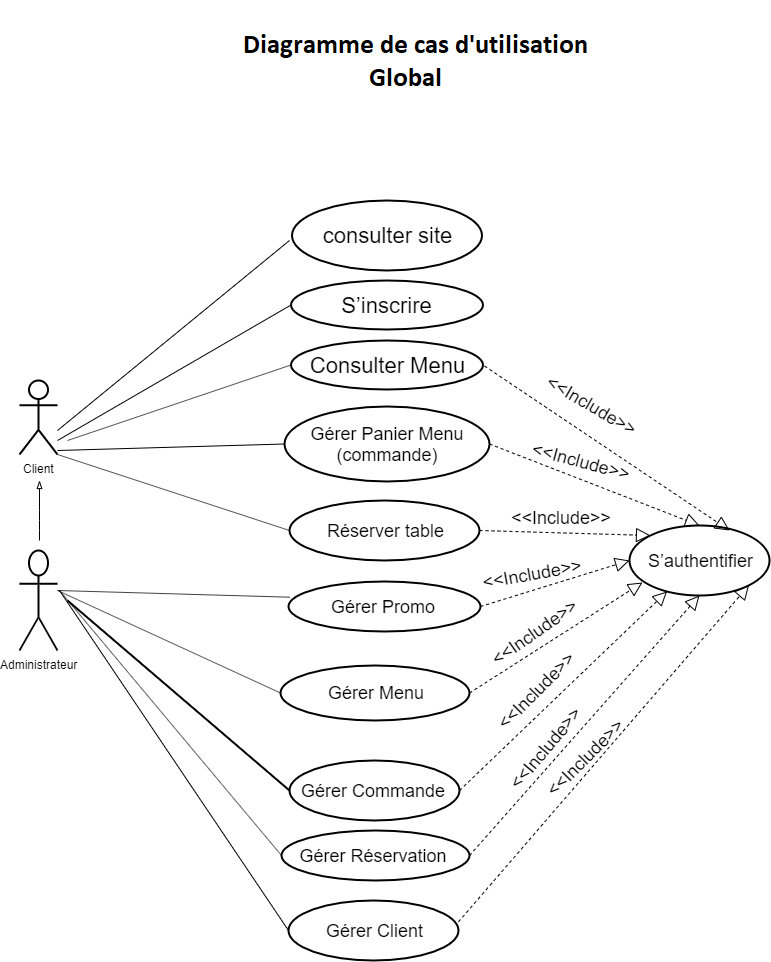

The diagram above was exported from draw.io. Its source (the exported page's mxGraphModel, read from the mxfile embedded in the PNG):
<mxGraphModel dx="1139" dy="1728" grid="1" gridSize="10" guides="1" tooltips="1" connect="1" arrows="1" fold="1" page="1" pageScale="1" pageWidth="827" pageHeight="1169" math="0" shadow="0">
  <root>
    <mxCell id="0" />
    <mxCell id="1" parent="0" />
    <mxCell id="JaXgcbJpaC8aKgjm9FR1-1" value="Client&lt;br&gt;" style="shape=umlActor;verticalLabelPosition=bottom;labelBackgroundColor=#ffffff;verticalAlign=top;html=1;outlineConnect=0;strokeWidth=2;perimeterSpacing=0;" vertex="1" parent="1">
      <mxGeometry x="50" y="-770" width="38" height="74" as="geometry" />
    </mxCell>
    <mxCell id="JaXgcbJpaC8aKgjm9FR1-2" value="Administrateur" style="shape=umlActor;verticalLabelPosition=bottom;labelBackgroundColor=#ffffff;verticalAlign=top;html=1;outlineConnect=0;strokeWidth=2;perimeterSpacing=0;" vertex="1" parent="1">
      <mxGeometry x="50" y="-600" width="38" height="100" as="geometry" />
    </mxCell>
    <mxCell id="JaXgcbJpaC8aKgjm9FR1-4" value="&lt;font style=&quot;font-size: 22px&quot;&gt;S’inscrire&lt;/font&gt;" style="ellipse;whiteSpace=wrap;html=1;align=center;strokeWidth=2;perimeterSpacing=0;" vertex="1" parent="1">
      <mxGeometry x="321.5" y="-870" width="192" height="49" as="geometry" />
    </mxCell>
    <mxCell id="JaXgcbJpaC8aKgjm9FR1-5" value="&lt;font style=&quot;font-size: 22px&quot;&gt;consulter site&lt;/font&gt;" style="ellipse;whiteSpace=wrap;html=1;strokeWidth=2;perimeterSpacing=0;" vertex="1" parent="1">
      <mxGeometry x="322.5" y="-950" width="190" height="70" as="geometry" />
    </mxCell>
    <mxCell id="JaXgcbJpaC8aKgjm9FR1-6" value="&lt;font style=&quot;font-size: 18px&quot;&gt;Gérer Panier Menu (commande)&lt;/font&gt;" style="ellipse;whiteSpace=wrap;html=1;strokeWidth=2;perimeterSpacing=0;" vertex="1" parent="1">
      <mxGeometry x="315" y="-744" width="205" height="75" as="geometry" />
    </mxCell>
    <mxCell id="JaXgcbJpaC8aKgjm9FR1-7" value="&lt;font style=&quot;font-size: 18px&quot;&gt;Réserver table&lt;/font&gt;" style="ellipse;whiteSpace=wrap;html=1;strokeWidth=2;perimeterSpacing=0;" vertex="1" parent="1">
      <mxGeometry x="320" y="-650" width="190" height="60" as="geometry" />
    </mxCell>
    <mxCell id="JaXgcbJpaC8aKgjm9FR1-9" value="&lt;font style=&quot;font-size: 18px&quot;&gt;&lt;font style=&quot;font-size: 18px&quot;&gt;S’authen&lt;/font&gt;&lt;font style=&quot;font-size: 18px&quot;&gt;tifier&lt;/font&gt;&lt;/font&gt;" style="ellipse;whiteSpace=wrap;html=1;strokeWidth=2;perimeterSpacing=0;" vertex="1" parent="1">
      <mxGeometry x="660" y="-625" width="140" height="70" as="geometry" />
    </mxCell>
    <mxCell id="JaXgcbJpaC8aKgjm9FR1-10" value="&lt;font style=&quot;font-size: 18px&quot;&gt;Gérer Promo&amp;nbsp;&lt;/font&gt;" style="ellipse;whiteSpace=wrap;html=1;strokeWidth=2;perimeterSpacing=0;" vertex="1" parent="1">
      <mxGeometry x="319" y="-569" width="192" height="50" as="geometry" />
    </mxCell>
    <mxCell id="JaXgcbJpaC8aKgjm9FR1-11" value="&lt;font style=&quot;font-size: 18px&quot;&gt;Gérer Menu&lt;/font&gt;" style="ellipse;whiteSpace=wrap;html=1;strokeWidth=2;perimeterSpacing=0;" vertex="1" parent="1">
      <mxGeometry x="311" y="-485" width="189" height="55" as="geometry" />
    </mxCell>
    <mxCell id="JaXgcbJpaC8aKgjm9FR1-12" value="&lt;font style=&quot;font-size: 18px&quot;&gt;Gérer Commande&amp;nbsp;&lt;/font&gt;" style="ellipse;whiteSpace=wrap;html=1;strokeWidth=2;perimeterSpacing=0;" vertex="1" parent="1">
      <mxGeometry x="320" y="-390" width="170" height="60" as="geometry" />
    </mxCell>
    <mxCell id="JaXgcbJpaC8aKgjm9FR1-13" value="&lt;font style=&quot;font-size: 18px&quot;&gt;Gérer Réservation&amp;nbsp;&lt;/font&gt;" style="ellipse;whiteSpace=wrap;html=1;strokeWidth=2;perimeterSpacing=0;" vertex="1" parent="1">
      <mxGeometry x="312" y="-320" width="188" height="50" as="geometry" />
    </mxCell>
    <mxCell id="JaXgcbJpaC8aKgjm9FR1-14" value="&lt;font style=&quot;font-size: 18px&quot;&gt;Gérer Client&lt;/font&gt;" style="ellipse;whiteSpace=wrap;html=1;strokeWidth=2;perimeterSpacing=0;" vertex="1" parent="1">
      <mxGeometry x="319" y="-250" width="170" height="60" as="geometry" />
    </mxCell>
    <mxCell id="JaXgcbJpaC8aKgjm9FR1-21" value="" style="endArrow=none;html=1;" edge="1" parent="1">
      <mxGeometry width="50" height="50" relative="1" as="geometry">
        <mxPoint x="88" y="-720" as="sourcePoint" />
        <mxPoint x="320" y="-910" as="targetPoint" />
        <Array as="points" />
      </mxGeometry>
    </mxCell>
    <mxCell id="JaXgcbJpaC8aKgjm9FR1-22" value="" style="endArrow=none;html=1;entryX=0;entryY=0.5;entryDx=0;entryDy=0;" edge="1" parent="1" target="JaXgcbJpaC8aKgjm9FR1-4">
      <mxGeometry width="50" height="50" relative="1" as="geometry">
        <mxPoint x="88" y="-710" as="sourcePoint" />
        <mxPoint x="98" y="-110" as="targetPoint" />
        <Array as="points" />
      </mxGeometry>
    </mxCell>
    <mxCell id="JaXgcbJpaC8aKgjm9FR1-24" value="" style="endArrow=none;html=1;entryX=0;entryY=0.5;entryDx=0;entryDy=0;" edge="1" parent="1" target="JaXgcbJpaC8aKgjm9FR1-6">
      <mxGeometry width="50" height="50" relative="1" as="geometry">
        <mxPoint x="88" y="-700" as="sourcePoint" />
        <mxPoint x="238" y="-700" as="targetPoint" />
        <Array as="points" />
      </mxGeometry>
    </mxCell>
    <mxCell id="JaXgcbJpaC8aKgjm9FR1-26" value="" style="endArrow=none;html=1;entryX=0;entryY=0.5;entryDx=0;entryDy=0;exitX=1;exitY=1;exitDx=0;exitDy=0;exitPerimeter=0;" edge="1" parent="1" source="JaXgcbJpaC8aKgjm9FR1-1" target="JaXgcbJpaC8aKgjm9FR1-7">
      <mxGeometry width="50" height="50" relative="1" as="geometry">
        <mxPoint x="98" y="-690" as="sourcePoint" />
        <mxPoint x="208" y="-640" as="targetPoint" />
      </mxGeometry>
    </mxCell>
    <mxCell id="JaXgcbJpaC8aKgjm9FR1-27" value="" style="endArrow=none;html=1;entryX=0.007;entryY=0.314;entryDx=0;entryDy=0;entryPerimeter=0;" edge="1" parent="1" target="JaXgcbJpaC8aKgjm9FR1-10">
      <mxGeometry width="50" height="50" relative="1" as="geometry">
        <mxPoint x="88" y="-560" as="sourcePoint" />
        <mxPoint x="88" y="-110" as="targetPoint" />
        <Array as="points" />
      </mxGeometry>
    </mxCell>
    <mxCell id="JaXgcbJpaC8aKgjm9FR1-28" value="" style="endArrow=none;html=1;entryX=0;entryY=0.5;entryDx=0;entryDy=0;" edge="1" parent="1" target="JaXgcbJpaC8aKgjm9FR1-11">
      <mxGeometry width="50" height="50" relative="1" as="geometry">
        <mxPoint x="88" y="-560" as="sourcePoint" />
        <mxPoint x="298" y="-450" as="targetPoint" />
      </mxGeometry>
    </mxCell>
    <mxCell id="JaXgcbJpaC8aKgjm9FR1-39" value="" style="endArrow=block;dashed=1;endFill=0;endSize=12;html=1;entryX=0.5;entryY=0;entryDx=0;entryDy=0;exitX=1;exitY=0.5;exitDx=0;exitDy=0;" edge="1" parent="1" source="JaXgcbJpaC8aKgjm9FR1-6" target="JaXgcbJpaC8aKgjm9FR1-9">
      <mxGeometry width="160" relative="1" as="geometry">
        <mxPoint x="455" y="-710" as="sourcePoint" />
        <mxPoint x="698" y="-629.5" as="targetPoint" />
      </mxGeometry>
    </mxCell>
    <mxCell id="JaXgcbJpaC8aKgjm9FR1-40" value="" style="endArrow=block;dashed=1;endFill=0;endSize=12;html=1;exitX=1;exitY=0.5;exitDx=0;exitDy=0;" edge="1" parent="1" source="JaXgcbJpaC8aKgjm9FR1-7">
      <mxGeometry width="160" relative="1" as="geometry">
        <mxPoint x="468" y="-720" as="sourcePoint" />
        <mxPoint x="681" y="-615" as="targetPoint" />
      </mxGeometry>
    </mxCell>
    <mxCell id="JaXgcbJpaC8aKgjm9FR1-41" value="" style="endArrow=block;dashed=1;endFill=0;endSize=12;html=1;exitX=1;exitY=0.5;exitDx=0;exitDy=0;entryX=0;entryY=0.5;entryDx=0;entryDy=0;" edge="1" parent="1" source="JaXgcbJpaC8aKgjm9FR1-10" target="JaXgcbJpaC8aKgjm9FR1-9">
      <mxGeometry width="160" relative="1" as="geometry">
        <mxPoint x="459.48000000000025" y="-636.5699999999999" as="sourcePoint" />
        <mxPoint x="627" y="-580" as="targetPoint" />
      </mxGeometry>
    </mxCell>
    <mxCell id="JaXgcbJpaC8aKgjm9FR1-42" value="" style="endArrow=block;dashed=1;endFill=0;endSize=12;html=1;exitX=1;exitY=0.5;exitDx=0;exitDy=0;" edge="1" parent="1" source="JaXgcbJpaC8aKgjm9FR1-11">
      <mxGeometry width="160" relative="1" as="geometry">
        <mxPoint x="452" y="-444" as="sourcePoint" />
        <mxPoint x="673" y="-568" as="targetPoint" />
      </mxGeometry>
    </mxCell>
    <mxCell id="JaXgcbJpaC8aKgjm9FR1-43" value="" style="endArrow=block;dashed=1;endFill=0;endSize=12;html=1;exitX=1;exitY=0.5;exitDx=0;exitDy=0;" edge="1" parent="1" source="JaXgcbJpaC8aKgjm9FR1-12" target="JaXgcbJpaC8aKgjm9FR1-9">
      <mxGeometry width="160" relative="1" as="geometry">
        <mxPoint x="454" y="-345" as="sourcePoint" />
        <mxPoint x="650.9948993037415" y="-569.5077057814237" as="targetPoint" />
      </mxGeometry>
    </mxCell>
    <mxCell id="JaXgcbJpaC8aKgjm9FR1-44" value="" style="endArrow=block;dashed=1;endFill=0;endSize=12;html=1;exitX=1;exitY=0.5;exitDx=0;exitDy=0;entryX=0.5;entryY=1;entryDx=0;entryDy=0;" edge="1" parent="1" source="JaXgcbJpaC8aKgjm9FR1-13" target="JaXgcbJpaC8aKgjm9FR1-9">
      <mxGeometry width="160" relative="1" as="geometry">
        <mxPoint x="461" y="-335" as="sourcePoint" />
        <mxPoint x="657" y="-550" as="targetPoint" />
      </mxGeometry>
    </mxCell>
    <mxCell id="JaXgcbJpaC8aKgjm9FR1-45" value="" style="endArrow=block;dashed=1;endFill=0;endSize=12;html=1;exitX=1;exitY=0.355;exitDx=0;exitDy=0;exitPerimeter=0;entryX=1;entryY=1;entryDx=0;entryDy=0;" edge="1" parent="1" source="JaXgcbJpaC8aKgjm9FR1-14" target="JaXgcbJpaC8aKgjm9FR1-9">
      <mxGeometry width="160" relative="1" as="geometry">
        <mxPoint x="471" y="-325" as="sourcePoint" />
        <mxPoint x="667" y="-540" as="targetPoint" />
      </mxGeometry>
    </mxCell>
    <mxCell id="JaXgcbJpaC8aKgjm9FR1-51" value="" style="endArrow=blockThin;html=1;endFill=0;" edge="1" parent="1">
      <mxGeometry width="50" height="50" relative="1" as="geometry">
        <mxPoint x="70" y="-610" as="sourcePoint" />
        <mxPoint x="70" y="-670" as="targetPoint" />
        <Array as="points">
          <mxPoint x="70" y="-630" />
        </Array>
      </mxGeometry>
    </mxCell>
    <mxCell id="JaXgcbJpaC8aKgjm9FR1-53" value="&lt;font style=&quot;font-size: 18px&quot;&gt;&amp;lt;&amp;lt;Include&amp;gt;&amp;gt;&lt;/font&gt;" style="text;html=1;resizable=0;points=[];autosize=1;align=left;verticalAlign=top;spacingTop=-4;rotation=15;" vertex="1" parent="1">
      <mxGeometry x="560" y="-699" width="120" height="20" as="geometry" />
    </mxCell>
    <mxCell id="JaXgcbJpaC8aKgjm9FR1-55" value="&lt;span style=&quot;color: rgba(0 , 0 , 0 , 0) ; font-family: &amp;#34;helvetica&amp;#34; , &amp;#34;arial&amp;#34; , sans-serif ; font-size: 0px&quot;&gt;%3CmxGraphModel%3E%3Croot%3E%3CmxCell%20id%3D%220%22%2F%3E%3CmxCell%20id%3D%221%22%20parent%3D%220%22%2F%3E%3CmxCell%20id%3D%222%22%20value%3D%22%26amp%3Blt%3B%26amp%3Blt%3BInclude%26amp%3Bgt%3B%26amp%3Bgt%3B%22%20style%3D%22text%3Bhtml%3D1%3Bresizable%3D0%3Bpoints%3D%5B%5D%3Bautosize%3D1%3Balign%3Dleft%3BverticalAlign%3Dtop%3BspacingTop%3D-4%3Brotation%3D15%3Bdirection%3Dwest%3B%22%20vertex%3D%221%22%20parent%3D%221%22%3E%3CmxGeometry%20x%3D%22497%22%20y%3D%22-639%22%20width%3D%2280%22%20height%3D%2220%22%20as%3D%22geometry%22%2F%3E%3C%2FmxCell%3E%3C%2Froot%3E%3C%2FmxGraphModel%3E&lt;/span&gt;" style="text;html=1;resizable=0;points=[];autosize=1;align=left;verticalAlign=top;spacingTop=-4;" vertex="1" parent="1">
      <mxGeometry x="550" y="-548" width="20" height="20" as="geometry" />
    </mxCell>
    <mxCell id="JaXgcbJpaC8aKgjm9FR1-61" value="&lt;h3&gt;&lt;br&gt;&lt;/h3&gt;" style="text;html=1;resizable=0;points=[];autosize=1;align=center;verticalAlign=top;spacingTop=-4;" vertex="1" parent="1">
      <mxGeometry x="377" y="-1150" width="20" height="40" as="geometry" />
    </mxCell>
    <mxCell id="JaXgcbJpaC8aKgjm9FR1-74" value="" style="endArrow=none;html=1;entryX=0;entryY=0.5;entryDx=0;entryDy=0;strokeWidth=2;" edge="1" parent="1" target="JaXgcbJpaC8aKgjm9FR1-12">
      <mxGeometry width="50" height="50" relative="1" as="geometry">
        <mxPoint x="98" y="-550" as="sourcePoint" />
        <mxPoint x="321" y="-440" as="targetPoint" />
      </mxGeometry>
    </mxCell>
    <mxCell id="JaXgcbJpaC8aKgjm9FR1-75" value="" style="endArrow=none;html=1;entryX=0;entryY=0.5;entryDx=0;entryDy=0;" edge="1" parent="1" target="JaXgcbJpaC8aKgjm9FR1-13">
      <mxGeometry width="50" height="50" relative="1" as="geometry">
        <mxPoint x="90" y="-560" as="sourcePoint" />
        <mxPoint x="331" y="-430" as="targetPoint" />
      </mxGeometry>
    </mxCell>
    <mxCell id="JaXgcbJpaC8aKgjm9FR1-76" value="" style="endArrow=none;html=1;entryX=0;entryY=0.5;entryDx=0;entryDy=0;" edge="1" parent="1" target="JaXgcbJpaC8aKgjm9FR1-14">
      <mxGeometry width="50" height="50" relative="1" as="geometry">
        <mxPoint x="90" y="-560" as="sourcePoint" />
        <mxPoint x="290" y="-280" as="targetPoint" />
        <Array as="points" />
      </mxGeometry>
    </mxCell>
    <mxCell id="JaXgcbJpaC8aKgjm9FR1-83" value="&lt;font style=&quot;font-size: 18px&quot;&gt;&amp;lt;&amp;lt;Include&amp;gt;&amp;gt;&lt;/font&gt;" style="text;html=1;resizable=0;points=[];autosize=1;align=left;verticalAlign=top;spacingTop=-4;rotation=0;" vertex="1" parent="1">
      <mxGeometry x="540" y="-645" width="120" height="20" as="geometry" />
    </mxCell>
    <mxCell id="JaXgcbJpaC8aKgjm9FR1-84" value="&lt;font style=&quot;font-size: 18px&quot;&gt;&amp;lt;&amp;lt;Include&amp;gt;&amp;gt;&lt;/font&gt;" style="text;html=1;resizable=0;points=[];autosize=1;align=left;verticalAlign=top;spacingTop=-4;rotation=-10;" vertex="1" parent="1">
      <mxGeometry x="510" y="-590" width="120" height="20" as="geometry" />
    </mxCell>
    <mxCell id="JaXgcbJpaC8aKgjm9FR1-85" value="&lt;font style=&quot;font-size: 18px&quot;&gt;&amp;lt;&amp;lt;Include&amp;gt;&amp;gt;&lt;/font&gt;" style="text;html=1;resizable=0;points=[];autosize=1;align=left;verticalAlign=top;spacingTop=-4;rotation=-35;" vertex="1" parent="1">
      <mxGeometry x="511" y="-535" width="120" height="20" as="geometry" />
    </mxCell>
    <mxCell id="JaXgcbJpaC8aKgjm9FR1-86" value="&lt;font style=&quot;font-size: 18px&quot;&gt;&amp;lt;&amp;lt;Include&amp;gt;&amp;gt;&lt;/font&gt;" style="text;html=1;resizable=0;points=[];autosize=1;align=left;verticalAlign=top;spacingTop=-4;rotation=-45;" vertex="1" parent="1">
      <mxGeometry x="511" y="-477.5" width="120" height="20" as="geometry" />
    </mxCell>
    <mxCell id="JaXgcbJpaC8aKgjm9FR1-87" value="&lt;font style=&quot;font-size: 18px&quot;&gt;&amp;lt;&amp;lt;Include&amp;gt;&amp;gt;&lt;/font&gt;" style="text;html=1;resizable=0;points=[];autosize=1;align=left;verticalAlign=top;spacingTop=-4;rotation=-50;" vertex="1" parent="1">
      <mxGeometry x="520" y="-420" width="120" height="20" as="geometry" />
    </mxCell>
    <mxCell id="JaXgcbJpaC8aKgjm9FR1-88" value="&lt;font style=&quot;font-size: 18px&quot;&gt;&amp;lt;&amp;lt;Include&amp;gt;&amp;gt;&lt;/font&gt;" style="text;html=1;resizable=0;points=[];autosize=1;align=left;verticalAlign=top;spacingTop=-4;rotation=-45;" vertex="1" parent="1">
      <mxGeometry x="560" y="-410" width="120" height="20" as="geometry" />
    </mxCell>
    <mxCell id="JaXgcbJpaC8aKgjm9FR1-89" value="&lt;span style=&quot;font-size: 22px&quot;&gt;Consulter Menu&lt;/span&gt;" style="ellipse;whiteSpace=wrap;html=1;align=center;strokeWidth=2;perimeterSpacing=0;" vertex="1" parent="1">
      <mxGeometry x="321.5" y="-810" width="192" height="49" as="geometry" />
    </mxCell>
    <mxCell id="JaXgcbJpaC8aKgjm9FR1-90" value="&lt;span style=&quot;color: rgba(0 , 0 , 0 , 0) ; font-family: &amp;#34;helvetica&amp;#34; , &amp;#34;arial&amp;#34; , sans-serif ; font-size: 0px&quot;&gt;%3CmxGraphModel%3E%3Croot%3E%3CmxCell%20id%3D%220%22%2F%3E%3CmxCell%20id%3D%221%22%20parent%3D%220%22%2F%3E%3CmxCell%20id%3D%222%22%20value%3D%22%22%20style%3D%22endArrow%3Dnone%3Bhtml%3D1%3BentryX%3D0%3BentryY%3D0.5%3BentryDx%3D0%3BentryDy%3D0%3B%22%20edge%3D%221%22%20parent%3D%221%22%3E%3CmxGeometry%20width%3D%2250%22%20height%3D%2250%22%20relative%3D%221%22%20as%3D%22geometry%22%3E%3CmxPoint%20x%3D%2288%22%20y%3D%22-710%22%20as%3D%22sourcePoint%22%2F%3E%3CmxPoint%20x%3D%22321.5%22%20y%3D%22-845.5%22%20as%3D%22targetPoint%22%2F%3E%3CArray%20as%3D%22points%22%2F%3E%3C%2FmxGeometry%3E%3C%2FmxCell%3E%3C%2Froot%3E%3C%2FmxGraphModel%3&lt;/span&gt;" style="text;html=1;resizable=0;points=[];autosize=1;align=left;verticalAlign=top;spacingTop=-4;" vertex="1" parent="1">
      <mxGeometry x="225" y="-768" width="20" height="20" as="geometry" />
    </mxCell>
    <mxCell id="JaXgcbJpaC8aKgjm9FR1-91" value="" style="endArrow=none;html=1;entryX=0;entryY=0.5;entryDx=0;entryDy=0;" edge="1" parent="1" target="JaXgcbJpaC8aKgjm9FR1-89">
      <mxGeometry width="50" height="50" relative="1" as="geometry">
        <mxPoint x="98" y="-710" as="sourcePoint" />
        <mxPoint x="331.5" y="-835.5" as="targetPoint" />
        <Array as="points" />
      </mxGeometry>
    </mxCell>
    <mxCell id="JaXgcbJpaC8aKgjm9FR1-92" value="" style="endArrow=block;dashed=1;endFill=0;endSize=12;html=1;exitX=1;exitY=0.5;exitDx=0;exitDy=0;" edge="1" parent="1">
      <mxGeometry width="160" relative="1" as="geometry">
        <mxPoint x="515.0000000000009" y="-784.5" as="sourcePoint" />
        <mxPoint x="760" y="-620" as="targetPoint" />
      </mxGeometry>
    </mxCell>
    <mxCell id="JaXgcbJpaC8aKgjm9FR1-93" value="&lt;font style=&quot;font-size: 18px&quot;&gt;&amp;lt;&amp;lt;Include&amp;gt;&amp;gt;&lt;/font&gt;" style="text;html=1;resizable=0;points=[];autosize=1;align=left;verticalAlign=top;spacingTop=-4;rotation=30;" vertex="1" parent="1">
      <mxGeometry x="571" y="-753" width="120" height="20" as="geometry" />
    </mxCell>
  </root>
</mxGraphModel>